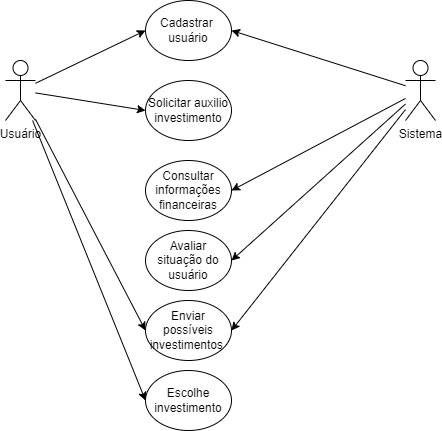

The diagram above was exported from draw.io. Its source (the exported page's mxGraphModel, read from the mxfile embedded in the PNG):
<mxGraphModel dx="838" dy="908" grid="1" gridSize="10" guides="1" tooltips="1" connect="1" arrows="1" fold="1" page="1" pageScale="1" pageWidth="827" pageHeight="1169" math="0" shadow="0">
  <root>
    <mxCell id="0" />
    <mxCell id="1" parent="0" />
    <mxCell id="iUOv3hFynIGMH3OT7xuN-6" style="rounded=0;orthogonalLoop=1;jettySize=auto;html=1;entryX=0;entryY=0.5;entryDx=0;entryDy=0;" edge="1" parent="1" source="iUOv3hFynIGMH3OT7xuN-1" target="iUOv3hFynIGMH3OT7xuN-5">
      <mxGeometry relative="1" as="geometry" />
    </mxCell>
    <mxCell id="iUOv3hFynIGMH3OT7xuN-8" style="rounded=0;orthogonalLoop=1;jettySize=auto;html=1;entryX=0;entryY=0.5;entryDx=0;entryDy=0;" edge="1" parent="1" source="iUOv3hFynIGMH3OT7xuN-1" target="iUOv3hFynIGMH3OT7xuN-4">
      <mxGeometry relative="1" as="geometry" />
    </mxCell>
    <mxCell id="iUOv3hFynIGMH3OT7xuN-17" style="rounded=0;orthogonalLoop=1;jettySize=auto;html=1;entryX=0;entryY=0.5;entryDx=0;entryDy=0;" edge="1" parent="1" source="iUOv3hFynIGMH3OT7xuN-1" target="iUOv3hFynIGMH3OT7xuN-16">
      <mxGeometry relative="1" as="geometry" />
    </mxCell>
    <mxCell id="iUOv3hFynIGMH3OT7xuN-20" style="rounded=0;orthogonalLoop=1;jettySize=auto;html=1;entryX=0;entryY=0.5;entryDx=0;entryDy=0;" edge="1" parent="1" source="iUOv3hFynIGMH3OT7xuN-1" target="iUOv3hFynIGMH3OT7xuN-19">
      <mxGeometry relative="1" as="geometry" />
    </mxCell>
    <mxCell id="iUOv3hFynIGMH3OT7xuN-1" value="Usuário" style="shape=umlActor;verticalLabelPosition=bottom;verticalAlign=top;html=1;outlineConnect=0;" vertex="1" parent="1">
      <mxGeometry x="170" y="300" width="30" height="60" as="geometry" />
    </mxCell>
    <mxCell id="iUOv3hFynIGMH3OT7xuN-4" value="Cadastrar&amp;nbsp;&lt;div&gt;usuário&lt;/div&gt;" style="ellipse;whiteSpace=wrap;html=1;" vertex="1" parent="1">
      <mxGeometry x="310" y="240" width="86" height="60" as="geometry" />
    </mxCell>
    <mxCell id="iUOv3hFynIGMH3OT7xuN-5" value="Solicitar auxilio investimento" style="ellipse;whiteSpace=wrap;html=1;" vertex="1" parent="1">
      <mxGeometry x="310" y="320" width="86" height="60" as="geometry" />
    </mxCell>
    <mxCell id="iUOv3hFynIGMH3OT7xuN-11" style="rounded=0;orthogonalLoop=1;jettySize=auto;html=1;entryX=1;entryY=0.5;entryDx=0;entryDy=0;" edge="1" parent="1" source="iUOv3hFynIGMH3OT7xuN-7" target="iUOv3hFynIGMH3OT7xuN-4">
      <mxGeometry relative="1" as="geometry" />
    </mxCell>
    <mxCell id="iUOv3hFynIGMH3OT7xuN-13" style="rounded=0;orthogonalLoop=1;jettySize=auto;html=1;entryX=1;entryY=0.5;entryDx=0;entryDy=0;" edge="1" parent="1" source="iUOv3hFynIGMH3OT7xuN-7" target="iUOv3hFynIGMH3OT7xuN-12">
      <mxGeometry relative="1" as="geometry" />
    </mxCell>
    <mxCell id="iUOv3hFynIGMH3OT7xuN-15" style="rounded=0;orthogonalLoop=1;jettySize=auto;html=1;entryX=1;entryY=0.5;entryDx=0;entryDy=0;" edge="1" parent="1" source="iUOv3hFynIGMH3OT7xuN-7" target="iUOv3hFynIGMH3OT7xuN-14">
      <mxGeometry relative="1" as="geometry" />
    </mxCell>
    <mxCell id="iUOv3hFynIGMH3OT7xuN-18" style="rounded=0;orthogonalLoop=1;jettySize=auto;html=1;entryX=1;entryY=0.5;entryDx=0;entryDy=0;" edge="1" parent="1" source="iUOv3hFynIGMH3OT7xuN-7" target="iUOv3hFynIGMH3OT7xuN-16">
      <mxGeometry relative="1" as="geometry" />
    </mxCell>
    <mxCell id="iUOv3hFynIGMH3OT7xuN-7" value="Sistema" style="shape=umlActor;verticalLabelPosition=bottom;verticalAlign=top;html=1;outlineConnect=0;" vertex="1" parent="1">
      <mxGeometry x="570" y="300" width="30" height="60" as="geometry" />
    </mxCell>
    <mxCell id="iUOv3hFynIGMH3OT7xuN-12" value="Consultar informações financeiras" style="ellipse;whiteSpace=wrap;html=1;" vertex="1" parent="1">
      <mxGeometry x="310" y="400" width="86" height="60" as="geometry" />
    </mxCell>
    <mxCell id="iUOv3hFynIGMH3OT7xuN-14" value="&lt;div&gt;Avaliar situação do usuário&lt;/div&gt;" style="ellipse;whiteSpace=wrap;html=1;" vertex="1" parent="1">
      <mxGeometry x="310" y="470" width="86" height="60" as="geometry" />
    </mxCell>
    <mxCell id="iUOv3hFynIGMH3OT7xuN-16" value="&lt;div&gt;Enviar possíveis investimentos&amp;nbsp;&lt;/div&gt;" style="ellipse;whiteSpace=wrap;html=1;" vertex="1" parent="1">
      <mxGeometry x="310" y="540" width="86" height="60" as="geometry" />
    </mxCell>
    <mxCell id="iUOv3hFynIGMH3OT7xuN-19" value="&lt;div&gt;Escolhe investimento&lt;/div&gt;" style="ellipse;whiteSpace=wrap;html=1;" vertex="1" parent="1">
      <mxGeometry x="310" y="610" width="86" height="60" as="geometry" />
    </mxCell>
  </root>
</mxGraphModel>